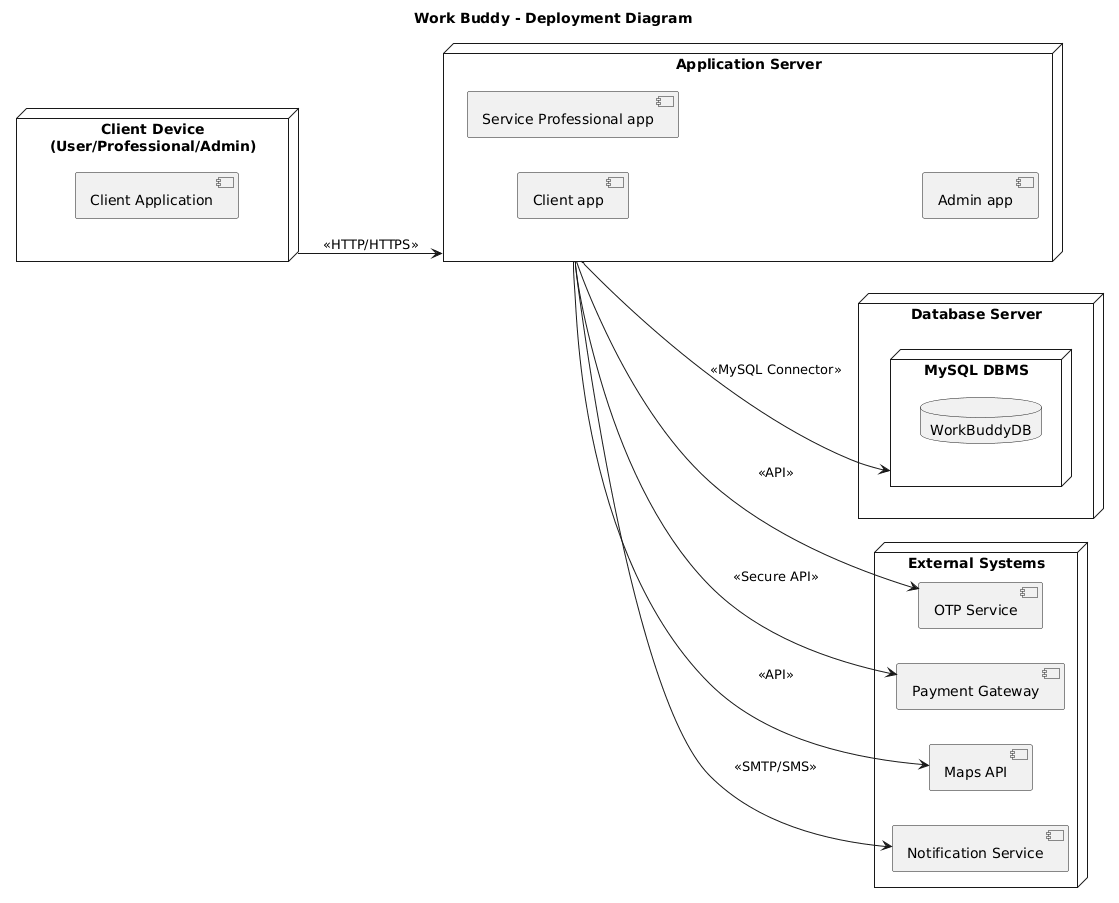

The diagram above was rendered by PlantUML. Its source (embedded in the PNG):
@startuml
title Work Buddy - Deployment Diagram

left to right direction
skinparam componentStyle uml2

' ================= CLIENT =================
node "Client Device\n(User/Professional/Admin)" {
    component "Client Application"
}

' ================= APPLICATION SERVER =================
node "Application Server" {
    component "Client app"
    component "Service Professional app"
    component "Admin app"
}

' ================= DATABASE SERVER =================
node "Database Server" {

    node "MySQL DBMS" {
        database "WorkBuddyDB"
    }
}

' ================= EXTERNAL SYSTEMS =================
node "External Systems" {
    component "OTP Service"
    component "Payment Gateway"
    component "Maps API"
    component "Notification Service"
}

' ================= CONNECTIONS =================

"Client Device\n(User/Professional/Admin)" --> "Application Server" : <<HTTP/HTTPS>>

"Application Server" --> "MySQL DBMS" : <<MySQL Connector>>

"Application Server" --> "OTP Service" : <<API>>
"Application Server" --> "Payment Gateway" : <<Secure API>>
"Application Server" --> "Maps API" : <<API>>
"Application Server" --> "Notification Service" : <<SMTP/SMS>>
@enduml